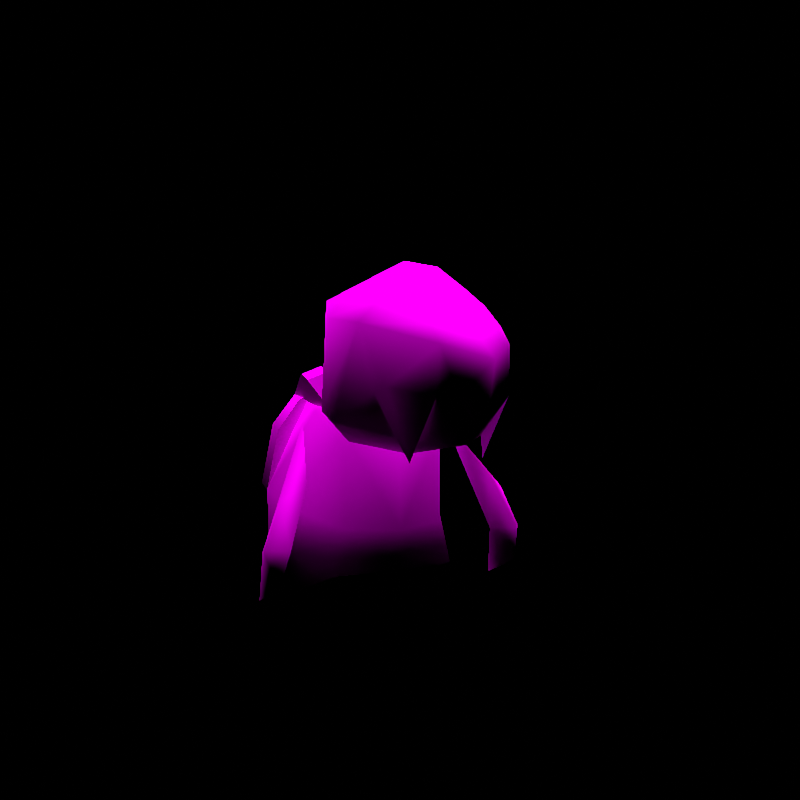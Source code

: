 # Source: rumble-carracosta.blend  (saved by Blender 3.6.11; exported with 4.5.12 LTS)
import bpy
from mathutils import Matrix  # noqa: F401  (used for matrix-valued properties, if any)

bpy.ops.wm.read_factory_settings(use_empty=True)
scene = bpy.context.scene
scene.name = 'regice'

# ---- collections
col_don_t_render_me = bpy.data.collections.new("Don't Render Me"); scene.collection.children.link(col_don_t_render_me)

# ---- images (referenced by path relative to the original .blend; pixels are not part of the script)
import os
ASSET_DIR = os.environ.get("B2B_ASSET_DIR", "")  # directory of the original .blend (textures are referenced by path, not embedded)
HERE = os.path.dirname(os.path.abspath(__file__))  # packed textures are extracted next to this script under _unpacked/

def load_image(name, relpath, width, height, colorspace="sRGB"):
    """Load a texture the original file referenced (path relative to the .blend, or extracted next to this script)."""
    p = next((c for c in (os.path.join(HERE, relpath), os.path.join(ASSET_DIR, relpath)) if relpath and os.path.exists(c)), "")
    if p:
        img = bpy.data.images.load(p, check_existing=True)
        img.name = name
    else:  # same state as the original file: an image datablock whose file is absent (Cycles renders it pink)
        img = bpy.data.images.new(name, width, height)
        img.source = "FILE"
        img.filepath = "//" + (relpath or name)
    img.colorspace_settings.name = colorspace
    return img
img_abagoora_body_c_png = load_image('ABAGOORA_body_C.png', 'ABAGOORA_body_C.png', 1024, 1024, 'sRGB')
img_abagoora_eye_c_png = load_image('ABAGOORA_eye_C.png', 'ABAGOORA_eye_C.png', 1024, 1024, 'sRGB')

# ---- materials (node trees are filled in below, after node groups)
mat_pii_abagoora_body_png = bpy.data.materials.new('Pii_ABAGOORA_body.png')
mat_pii_abagoora_body_png.use_transparent_shadow = False
mat_pii_abagoora_body_png.diffuse_color = (0.5, 0.5, 0.5, 1.0)
mat_pii_abagoora_body_png.roughness = 0.5528
mat_pii_abagoora_body_png.specular_intensity = 1.0
mat_pii_abagoora_eye_png = bpy.data.materials.new('Pii_ABAGOORA_eye.png')
mat_pii_abagoora_eye_png.use_transparent_shadow = False
mat_pii_abagoora_eye_png.diffuse_color = (0.5, 0.5, 0.5, 1.0)
mat_pii_abagoora_eye_png.roughness = 0.5528
mat_pii_abagoora_eye_png.specular_intensity = 1.0

# ---- material node trees
mat_pii_abagoora_body_png.use_nodes = True; mat_pii_abagoora_body_png.node_tree.nodes.clear()
_N = mat_pii_abagoora_body_png.node_tree.nodes; _L = mat_pii_abagoora_body_png.node_tree.links
n0 = _N.new('ShaderNodeOutputMaterial'); n0.name = 'Material Output'; n0.location = (300, 300)
n1 = _N.new('ShaderNodeBsdfPrincipled'); n1.name = 'Principled BSDF'; n1.location = (10, 300)
n1.distribution = 'GGX'
n1.subsurface_method = 'BURLEY'
n1.inputs[2].default_value = 0.0
n1.inputs[3].default_value = 1.45
n1.inputs[13].default_value = 0.0
n1.inputs[27].default_value = (0.0, 0.0, 0.0, 1.0)
n1.inputs[28].default_value = 1.0
n2 = _N.new('ShaderNodeTexImage'); n2.name = 'Image Texture'; n2.location = (-300, 600)
n2.image = img_abagoora_body_c_png
n2.interpolation = 'Closest'
n2.extension = 'MIRROR'
_L.new(n1.outputs[0], n0.inputs[0])
_L.new(n2.outputs[0], n1.inputs[0])
n0.is_active_output = True
mat_pii_abagoora_eye_png.use_nodes = True; mat_pii_abagoora_eye_png.node_tree.nodes.clear()
_N = mat_pii_abagoora_eye_png.node_tree.nodes; _L = mat_pii_abagoora_eye_png.node_tree.links
n0 = _N.new('ShaderNodeOutputMaterial'); n0.name = 'Material Output'; n0.location = (300, 300)
n1 = _N.new('ShaderNodeBsdfPrincipled'); n1.name = 'Principled BSDF'; n1.location = (10, 300)
n1.distribution = 'GGX'
n1.subsurface_method = 'BURLEY'
n1.inputs[2].default_value = 0.0
n1.inputs[3].default_value = 1.45
n1.inputs[13].default_value = 0.0
n1.inputs[27].default_value = (0.0, 0.0, 0.0, 1.0)
n1.inputs[28].default_value = 1.0
n2 = _N.new('ShaderNodeTexImage'); n2.name = 'Image Texture'; n2.location = (-300, 600)
n2.image = img_abagoora_eye_c_png
n2.interpolation = 'Closest'
n2.extension = 'MIRROR'
_L.new(n1.outputs[0], n0.inputs[0])
_L.new(n2.outputs[0], n1.inputs[0])
n0.is_active_output = True

# ---- world
world_world = bpy.data.worlds.new('World'); scene.world = world_world
world_world.use_nodes = True; world_world.node_tree.nodes.clear()
_N = world_world.node_tree.nodes; _L = world_world.node_tree.links
n0 = _N.new('ShaderNodeOutputWorld'); n0.name = 'World Output'; n0.location = (300, 300)
n1 = _N.new('ShaderNodeBackground'); n1.name = 'Background'; n1.location = (10, 300)
n1.inputs[0].default_value = (0.05088, 0.05088, 0.05088, 1.0)
n1.inputs[1].default_value = 0.0
_L.new(n1.outputs[0], n0.inputs[0])
n0.is_active_output = True
world_world.color = (0.05088, 0.05088, 0.05088)
world_world.use_sun_shadow = False
world_world.sun_shadow_jitter_overblur = 0.0

# ---- cameras
cam_camera = bpy.data.cameras.new('Camera')
cam_camera.clip_end = 2e+04

# ---- lights
light_sun = bpy.data.lights.new('Sun', 'SUN')
light_sun.specular_factor = 0.0
light_sun.transmission_factor = 0.0
light_sun.use_shadow = False
light_sun.angle = 0.7854
light_sun.energy = 5.0
light_sun.shadow_soft_size = 0.25

# ---- meshes
me_abagoora = bpy.data.meshes.new('ABAGOORA')
me_abagoora.from_pydata([(0.0, -0.3599, 0.7825), (0.1479, -0.336, 0.7), (0.1443, -0.2614, 0.7439), (0.09351, -0.4696, 0.6488), (0.0, -0.2157, 0.8062), (0.0, -0.5145, 0.6259), (-0.1443, -0.2614, 0.7439), (-0.09351, -0.4696, 0.6488), (-0.1479, -0.336, 0.7), (0.218, -0.233, 0.6675), (0.1896, -0.3289, 0.6546), (-0.1587, -0.125, 0.7118), (0.1587, -0.125, 0.7118), (-0.09203, -0.5055, 0.6069), (0.09203, -0.5055, 0.6069), (0.0, -0.5731, 0.5749), (-0.218, -0.233, 0.6675), (-0.1896, -0.3289, 0.6546), (0.2181, -0.2128, 0.458), (0.05344, -0.5162, 0.4946), (-0.05344, -0.5162, 0.4946), (0.0, -0.5584, 0.4931), (-0.2181, -0.2128, 0.458), (-0.2271, -0.2791, 0.4363), (-0.1661, -0.3558, 0.5021), (0.127, -0.05465, 0.5737), (0.2271, -0.2791, 0.4363), (0.1661, -0.3558, 0.5021), (0.09601, -0.4946, 0.493), (-0.09601, -0.4946, 0.493), (0.0, -0.5229, 0.4239), (-0.09696, -0.3916, 0.4004), (-0.1462, -0.2097, 0.3846), (-0.127, -0.05465, 0.5737), (0.1462, -0.2097, 0.3846), (0.09696, -0.3916, 0.4004), (0.1589, -0.3963, 0.5151), (0.09863, -0.3946, 0.3477), (-0.1589, -0.3963, 0.5151), (-0.09863, -0.3946, 0.3477), (0.0, -0.2364, 0.3516), (0.0, -0.4683, 0.3886), (0.0, -0.5205, 0.4996), (0.0, 0.1009, 0.47), (-0.1651, 0.02818, 0.4872), (-0.05874, 0.01342, 0.5216), (-0.2039, 0.07206, 0.4133), (0.05874, 0.01342, 0.5216), (0.0, 0.1845, 0.3522), (0.1651, 0.02818, 0.4872), (0.2039, 0.07206, 0.4133), (-0.1278, -0.04126, 0.5579), (-0.1781, -0.03286, 0.5383), (-0.2012, 0.1426, 0.259), (0.1278, -0.04126, 0.5579), (0.09089, -0.1335, 0.4522), (0.1278, -0.07524, 0.5434), (0.2012, 0.1426, 0.259), (0.0, 0.2194, 0.2142), (-0.1057, 0.188, 0.1365), (0.1781, -0.03286, 0.5383), (0.0, 0.2033, 0.1007), (0.1057, 0.188, 0.1365), (0.1781, -0.06684, 0.5238), (0.1333, -0.1138, 0.4419), (-0.2194, -0.02754, 0.2192), (-0.2029, 0.1077, 0.2455), (-0.2505, 0.001158, 0.1338), (-0.1609, -0.07392, 0.4506), (-0.168, -0.168, 0.06537), (-0.1342, -0.1701, 0.402), (-0.1362, -0.1711, 0.175), (-0.1072, 0.1563, 0.1156), (-0.1439, 0.008463, 0.4756), (0.0, -0.1763, 0.06381), (-0.1695, 0.01611, -0.002546), (0.0, 0.02373, 0.03009), (0.0, -0.2033, 0.1651), (0.0, -0.1947, 0.402), (-0.08047, -0.1026, 0.4926), (0.168, -0.168, 0.06537), (0.1695, 0.01611, -0.002546), (0.1342, -0.1701, 0.402), (0.08047, -0.1026, 0.4926), (0.1362, -0.1711, 0.175), (0.1072, 0.1563, 0.1156), (0.2505, 0.001158, 0.1338), (0.1609, -0.07392, 0.4506), (0.1439, 0.008463, 0.4756), (0.2194, -0.02754, 0.2192), (0.2029, 0.1077, 0.2455), (0.3582, -0.1975, 0.1498), (0.3274, -0.1102, 0.01743), (0.3244, -0.1222, 0.1332), (0.3292, -0.2193, 0.0637), (0.3102, -0.1873, 0.2529), (0.3151, -0.2498, 0.151), (0.2005, -0.08593, 0.4256), (0.2553, -0.2106, 0.2927), (-0.3582, -0.1975, 0.1498), (-0.3244, -0.1222, 0.1332), (-0.3274, -0.1102, 0.01743), (-0.3102, -0.1873, 0.2529), (-0.3292, -0.2193, 0.0637), (-0.3151, -0.2498, 0.151), (-0.2005, -0.08593, 0.4256), (-0.2553, -0.2106, 0.2927), (0.0, -0.1196, 0.4227), (0.0, -0.08666, 0.7169), (0.05359, 0.183, 0.07162), (0.0, 0.3136, 0.05064), (-0.05359, 0.183, 0.07162), (-0.09221, -0.02058, 0.5061), (-0.169, -0.007317, 0.4751), (0.09221, -0.02058, 0.5061), (-0.2059, 0.03769, 0.3986), (0.169, -0.007317, 0.4751), (0.2059, 0.03769, 0.3986), (-0.1072, 0.1563, 0.1156), (-0.1781, -0.06684, 0.5238), (-0.1278, -0.07524, 0.5434), (-0.1333, -0.1138, 0.4419), (-0.09089, -0.1335, 0.4522)], [], [(0, 1, 2), (0, 3, 1), (0, 2, 4), (0, 5, 3), (0, 4, 6), (0, 7, 5), (0, 6, 8), (0, 8, 7), (1, 9, 2), (1, 3, 10), (1, 10, 9), (4, 11, 6), (4, 2, 12), (2, 9, 12), (5, 7, 13), (5, 14, 3), (5, 13, 15), (5, 15, 14), (3, 14, 10), (8, 6, 16), (8, 17, 7), (8, 16, 17), (7, 17, 13), (6, 11, 16), (9, 18, 12), (9, 10, 18), (15, 19, 14), (15, 13, 20), (15, 21, 19), (15, 20, 21), (17, 16, 22), (17, 22, 23), (17, 23, 24), (16, 11, 22), (12, 18, 25), (10, 26, 18), (10, 27, 26), (14, 19, 28), (13, 29, 20), (21, 30, 19), (21, 20, 30), (20, 29, 28), (20, 19, 30), (20, 28, 19), (23, 31, 24), (23, 22, 32), (23, 32, 31), (11, 33, 22), (22, 33, 32), (25, 18, 34), (18, 26, 34), (27, 35, 26), (27, 36, 37), (37, 36, 28), (26, 35, 34), (29, 38, 39), (39, 38, 24), (31, 32, 40), (31, 40, 41), (31, 41, 29), (40, 35, 41), (40, 34, 35), (29, 41, 42), (35, 28, 41), (41, 28, 42), (43, 44, 45), (43, 46, 44), (43, 45, 47), (43, 48, 46), (43, 47, 49), (43, 50, 48), (43, 49, 50), (44, 51, 45), (44, 52, 51), (46, 48, 53), (47, 54, 49), (47, 55, 56), (47, 56, 54), (50, 57, 48), (53, 48, 58), (53, 58, 59), (48, 57, 58), (54, 60, 49), (59, 58, 61), (57, 62, 58), (58, 62, 61), (49, 63, 64), (49, 60, 63), (65, 66, 67), (65, 68, 66), (65, 67, 69), (65, 70, 68), (65, 69, 71), (65, 71, 70), (66, 72, 67), (66, 68, 73), (69, 74, 71), (69, 67, 75), (69, 76, 74), (69, 75, 76), (67, 72, 75), (70, 71, 77), (70, 77, 78), (70, 78, 79), (70, 79, 68), (71, 74, 77), (76, 80, 74), (76, 81, 80), (72, 76, 75), (78, 77, 82), (78, 82, 83), (78, 83, 79), (79, 73, 68), (74, 80, 84), (74, 84, 77), (77, 84, 82), (81, 76, 85), (81, 86, 80), (81, 85, 86), (83, 73, 79), (83, 82, 87), (83, 88, 73), (83, 87, 88), (84, 80, 89), (84, 89, 82), (80, 86, 89), (85, 90, 86), (86, 90, 89), (82, 89, 87), (89, 90, 87), (90, 88, 87), (91, 92, 93), (91, 94, 92), (91, 93, 95), (91, 96, 94), (91, 95, 96), (93, 97, 95), (96, 95, 98), (98, 95, 97), (99, 100, 101), (99, 102, 100), (99, 101, 103), (99, 104, 102), (99, 103, 104), (100, 102, 105), (104, 106, 102), (102, 106, 105), (107, 32, 33), (107, 40, 32), (107, 33, 25), (107, 34, 40), (107, 25, 34), (33, 108, 25), (33, 11, 108), (25, 108, 12), (11, 4, 108), (108, 4, 12), (109, 85, 76), (109, 61, 85), (109, 76, 110), (109, 110, 61), (76, 111, 110), (76, 72, 111), (111, 72, 61), (111, 61, 110), (112, 44, 113), (112, 45, 44), (112, 47, 45), (112, 114, 47), (113, 44, 115), (114, 49, 47), (114, 116, 49), (44, 46, 115), (116, 117, 49), (46, 66, 115), (46, 53, 66), (117, 50, 49), (117, 90, 50), (90, 57, 50), (117, 66, 90), (117, 115, 66), (117, 113, 115), (117, 116, 113), (116, 112, 113), (116, 114, 112), (93, 92, 94), (93, 94, 96), (93, 96, 98), (93, 98, 97), (100, 103, 101), (100, 104, 103), (100, 106, 104), (100, 105, 106), (59, 61, 118), (59, 118, 66), (59, 66, 53), (62, 85, 61), (62, 90, 85), (62, 57, 90), (63, 54, 56), (63, 60, 54), (64, 56, 55), (64, 63, 56), (51, 119, 120), (51, 52, 119), (120, 121, 122), (120, 119, 121), (44, 119, 52), (44, 121, 119), (45, 120, 122), (45, 51, 120), (35, 37, 28), (35, 27, 37), (31, 39, 24), (31, 29, 39), (27, 10, 36), (36, 10, 14), (36, 14, 28), (13, 17, 38), (17, 24, 38), (13, 38, 29)])
me_abagoora.polygons.foreach_set('use_smooth', [True] * 221)
me_abagoora.polygons.foreach_set('material_index', [0, 0, 0, 0, 0, 0, 0, 0, 0, 0, 0, 0, 0, 0, 0, 0, 0, 0, 0, 0, 0, 0, 0, 0, 0, 0, 0, 0, 0, 0, 0, 0, 0, 0, 0, 0, 0, 0, 0, 0, 0, 0, 0, 0, 0, 0, 0, 0, 0, 0, 0, 0, 0, 0, 0, 0, 0, 0, 0, 0, 0, 0, 0, 0, 0, 0, 0, 0, 0, 0, 0, 0, 0, 0, 0, 0, 0, 0, 0, 0, 0, 0, 0, 0, 0, 0, 0, 0, 0, 0, 0, 0, 0, 0, 0, 0, 0, 0, 0, 0, 0, 0, 0, 0, 0, 0, 0, 0, 0, 0, 0, 0, 0, 0, 0, 0, 0, 0, 0, 0, 0, 0, 0, 0, 0, 0, 0, 0, 0, 0, 0, 0, 0, 0, 0, 0, 0, 0, 0, 0, 0, 0, 0, 0, 0, 0, 0, 0, 0, 0, 0, 0, 0, 0, 0, 0, 0, 0, 0, 0, 0, 0, 0, 0, 0, 0, 0, 0, 0, 0, 0, 0, 0, 0, 0, 0, 0, 0, 0, 0, 0, 0, 0, 0, 0, 0, 0, 0, 0, 0, 0, 0, 0, 0, 0, 0, 0, 0, 0, 0, 0, 0, 0, 0, 0, 0, 0, 0, 0, 0, 0, 0, 0, 0, 0, 1, 1, 1, 1, 1, 1])
_k = set([(24, 31), (24, 39), (27, 35), (27, 37), (28, 35), (28, 37), (29, 31), (29, 39), (44, 46), (44, 52), (45, 47), (45, 51), (46, 53), (47, 54), (49, 50), (50, 57), (51, 52), (51, 120), (52, 119), (53, 59), (54, 56), (54, 60), (55, 56), (56, 63), (57, 62), (59, 61), (60, 63), (61, 62), (61, 85), (63, 64), (66, 115), (85, 90), (90, 117), (92, 93), (92, 94), (93, 97), (97, 98), (100, 101), (100, 105), (101, 103), (105, 106), (112, 113), (112, 114), (113, 115), (114, 116), (116, 117), (119, 120), (119, 121), (120, 122)])
me_abagoora.attributes.new('sharp_edge', 'BOOLEAN', 'EDGE').data.foreach_set('value', [ (min(e.vertices), max(e.vertices)) in _k for e in me_abagoora.edges])
_uv = me_abagoora.uv_layers.new(name='Float2')
_uv.uv.foreach_set('vector', [0.3689, 0.4913, 0.4704, 0.3987, 0.5749, 0.4304, 0.3689, 0.4913, 0.2881, 0.3624, 0.4704, 0.3987, 0.3689, 0.4913, 0.5749, 0.4304, 0.5928, 0.5192, 0.3689, 0.4913, 0.1481, 0.3635, 0.2881, 0.3624, 0.3689, 0.4913, 0.5928, 0.5192, 0.5749, 0.4304, 0.3689, 0.4913, 0.2881, 0.3624, 0.1481, 0.3635, 0.3689, 0.4913, 0.5749, 0.4304, 0.4704, 0.3987, 0.3689, 0.4913, 0.4704, 0.3987, 0.2881, 0.3624, 0.4704, 0.3987, 0.6134, 0.3681, 0.5749, 0.4304, 0.4704, 0.3987, 0.2881, 0.3624, 0.4965, 0.3624, 0.4704, 0.3987, 0.4965, 0.3624, 0.6134, 0.3681, 0.5928, 0.5192, 0.7546, 0.4025, 0.5749, 0.4304, 0.5928, 0.5192, 0.5749, 0.4304, 0.7546, 0.4025, 0.5749, 0.4304, 0.6134, 0.3681, 0.7546, 0.4025, 0.1481, 0.3635, 0.2881, 0.3624, 0.2535, 0.3331, 0.1481, 0.3635, 0.2535, 0.3331, 0.2881, 0.3624, 0.1481, 0.3635, 0.2535, 0.3331, 0.1021, 0.3164, 0.1481, 0.3635, 0.1021, 0.3164, 0.2535, 0.3331, 0.2881, 0.3624, 0.2535, 0.3331, 0.4965, 0.3624, 0.4704, 0.3987, 0.5749, 0.4304, 0.6134, 0.3681, 0.4704, 0.3987, 0.4965, 0.3624, 0.2881, 0.3624, 0.4704, 0.3987, 0.6134, 0.3681, 0.4965, 0.3624, 0.2881, 0.3624, 0.4965, 0.3624, 0.2535, 0.3331, 0.5749, 0.4304, 0.7546, 0.4025, 0.6134, 0.3681, 0.6134, 0.3681, 0.6493, 0.2419, 0.7546, 0.4025, 0.6134, 0.3681, 0.4965, 0.3624, 0.6493, 0.2419, 0.1021, 0.3164, 0.2028, 0.2592, 0.2535, 0.3331, 0.1021, 0.3164, 0.2535, 0.3331, 0.2028, 0.2592, 0.1021, 0.3164, 0.1083, 0.26, 0.2028, 0.2592, 0.1021, 0.3164, 0.2028, 0.2592, 0.1083, 0.26, 0.4965, 0.3624, 0.6134, 0.3681, 0.6493, 0.2419, 0.4965, 0.3624, 0.6493, 0.2419, 0.5673, 0.2252, 0.4965, 0.3624, 0.5673, 0.2252, 0.4546, 0.2641, 0.6134, 0.3681, 0.7546, 0.4025, 0.6493, 0.2419, 0.7546, 0.4025, 0.6493, 0.2419, 0.8679, 0.3194, 0.4965, 0.3624, 0.5673, 0.2252, 0.6493, 0.2419, 0.4965, 0.3624, 0.4546, 0.2641, 0.5673, 0.2252, 0.2535, 0.3331, 0.2028, 0.2592, 0.2678, 0.2587, 0.2535, 0.3331, 0.2678, 0.2587, 0.2028, 0.2592, 0.1083, 0.26, 0.135, 0.2078, 0.2028, 0.2592, 0.1083, 0.26, 0.2028, 0.2592, 0.135, 0.2078, 0.2028, 0.2592, 0.2678, 0.2587, 0.2678, 0.2587, 0.2028, 0.2592, 0.2028, 0.2592, 0.135, 0.2078, 0.2028, 0.2592, 0.2678, 0.2587, 0.2028, 0.2592, 0.5673, 0.2252, 0.3864, 0.1592, 0.4546, 0.2641, 0.5673, 0.2252, 0.6493, 0.2419, 0.6608, 0.1757, 0.5673, 0.2252, 0.6608, 0.1757, 0.3864, 0.1592, 0.7546, 0.4025, 0.8679, 0.3194, 0.6493, 0.2419, 0.6493, 0.2419, 0.8679, 0.3194, 0.6608, 0.1757, 0.8679, 0.3194, 0.6493, 0.2419, 0.6608, 0.1757, 0.6493, 0.2419, 0.5673, 0.2252, 0.6608, 0.1757, 0.4546, 0.2641, 0.3864, 0.1592, 0.5673, 0.2252, 0.4546, 0.2641, 0.4073, 0.2739, 0.3769, 0.1684, 0.3769, 0.1684, 0.4073, 0.2739, 0.2678, 0.2587, 0.5673, 0.2252, 0.3864, 0.1592, 0.6608, 0.1757, 0.2678, 0.2587, 0.4073, 0.2739, 0.3769, 0.1684, 0.3769, 0.1684, 0.4073, 0.2739, 0.4546, 0.2641, 0.3864, 0.1592, 0.6608, 0.1757, 0.64, 0.1376, 0.3864, 0.1592, 0.64, 0.1376, 0.264, 0.121, 0.3864, 0.1592, 0.264, 0.121, 0.2027, 0.1951, 0.64, 0.1376, 0.3864, 0.1592, 0.264, 0.121, 0.64, 0.1376, 0.6608, 0.1757, 0.3864, 0.1592, 0.2027, 0.1951, 0.264, 0.121, 0.1019, 0.1569, 0.3864, 0.1592, 0.2027, 0.1951, 0.264, 0.121, 0.264, 0.121, 0.2027, 0.1951, 0.1019, 0.1569, 0.8053, 0.9095, 0.5989, 0.9373, 0.7319, 0.9607, 0.8053, 0.9095, 0.5505, 0.8841, 0.5989, 0.9373, 0.8053, 0.9095, 0.7319, 0.9607, 0.7319, 0.9607, 0.8053, 0.9095, 0.8053, 0.8213, 0.5505, 0.8841, 0.8053, 0.9095, 0.7319, 0.9607, 0.5989, 0.9373, 0.8053, 0.9095, 0.5505, 0.8841, 0.8053, 0.8213, 0.8053, 0.9095, 0.5989, 0.9373, 0.5505, 0.8841, 0.5989, 0.9373, 0.6498, 0.9886, 0.7319, 0.9607, 0.5989, 0.9373, 0.5921, 0.9748, 0.6498, 0.9886, 0.5505, 0.8841, 0.8053, 0.8213, 0.5538, 0.7781, 0.7319, 0.9607, 0.6498, 0.9886, 0.5989, 0.9373, 0.7319, 0.9607, 0.6917, 0.957, 0.6413, 0.9966, 0.7319, 0.9607, 0.6413, 0.9966, 0.6498, 0.9886, 0.5505, 0.8841, 0.5538, 0.7781, 0.8053, 0.8213, 0.5538, 0.7781, 0.8053, 0.8213, 0.8053, 0.7334, 0.5538, 0.7781, 0.8053, 0.7334, 0.6732, 0.6966, 0.8053, 0.8213, 0.5538, 0.7781, 0.8053, 0.7334, 0.6498, 0.9886, 0.5921, 0.9748, 0.5989, 0.9373, 0.6732, 0.6966, 0.8053, 0.7334, 0.8053, 0.6722, 0.5538, 0.7781, 0.6732, 0.6966, 0.8053, 0.7334, 0.8053, 0.7334, 0.6732, 0.6966, 0.8053, 0.6722, 0.5989, 0.9373, 0.5814, 0.9809, 0.6387, 0.9462, 0.5989, 0.9373, 0.5921, 0.9748, 0.5814, 0.9809, 0.3654, 0.7466, 0.5253, 0.7656, 0.4052, 0.7023, 0.3654, 0.7466, 0.2898, 0.8853, 0.5253, 0.7656, 0.3654, 0.7466, 0.4052, 0.7023, 0.2108, 0.6497, 0.3654, 0.7466, 0.1679, 0.8551, 0.2898, 0.8853, 0.3654, 0.7466, 0.2108, 0.6497, 0.1718, 0.7155, 0.3654, 0.7466, 0.1718, 0.7155, 0.1679, 0.8551, 0.5253, 0.7656, 0.6303, 0.6812, 0.4052, 0.7023, 0.5253, 0.7656, 0.2898, 0.8853, 0.3888, 0.9056, 0.2108, 0.6497, 0.0, 0.6535, 0.1718, 0.7155, 0.2108, 0.6497, 0.4052, 0.7023, 0.4409, 0.6182, 0.2108, 0.6497, 0.0, 0.5479, 0.0, 0.6535, 0.2108, 0.6497, 0.4409, 0.6182, 0.3821, 0.5173, 0.4052, 0.7023, 0.6303, 0.6812, 0.4409, 0.6182, 0.1679, 0.8551, 0.1718, 0.7155, 0.0, 0.7174, 0.1679, 0.8551, 0.0, 0.7174, 0.0, 0.8581, 0.1679, 0.8551, 0.0, 0.8581, 0.1006, 0.9277, 0.1679, 0.8551, 0.1006, 0.9277, 0.2012, 0.9339, 0.1718, 0.7155, 0.0, 0.6535, 0.0, 0.7174, 0.0, 0.5479, 0.2108, 0.6497, 0.0, 0.6535, 0.3821, 0.5173, 0.4409, 0.6182, 0.2108, 0.6497, 0.6303, 0.6812, 0.6202, 0.5657, 0.4409, 0.6182, 0.0, 0.8581, 0.0, 0.7174, 0.1679, 0.8551, 0.0, 0.8581, 0.1679, 0.8551, 0.1006, 0.9277, 0.0, 0.8581, 0.1006, 0.9277, -0.1006, 0.9277, 0.1006, 0.9277, 0.1799, 0.9873, 0.2012, 0.9339, 0.0, 0.6535, 0.2108, 0.6497, 0.1718, 0.7155, 0.0, 0.6535, 0.1718, 0.7155, 0.0, 0.7174, 0.0, 0.7174, 0.1718, 0.7155, 0.1679, 0.8551, 0.4409, 0.6182, 0.6202, 0.5657, 0.6303, 0.6812, 0.4409, 0.6182, 0.4052, 0.7023, 0.2108, 0.6497, 0.4409, 0.6182, 0.6303, 0.6812, 0.4052, 0.7023, 0.1006, 0.9277, -0.1799, 0.9873, -0.1006, 0.9277, 0.1006, 0.9277, 0.1679, 0.8551, 0.2012, 0.9339, 0.1006, 0.9277, 0.1799, 0.9873, -0.1799, 0.9873, 0.1006, 0.9277, 0.2012, 0.9339, 0.1799, 0.9873, 0.1718, 0.7155, 0.2108, 0.6497, 0.3654, 0.7466, 0.1718, 0.7155, 0.3654, 0.7466, 0.1679, 0.8551, 0.2108, 0.6497, 0.4052, 0.7023, 0.3654, 0.7466, 0.6303, 0.6812, 0.5253, 0.7656, 0.4052, 0.7023, 0.4052, 0.7023, 0.5253, 0.7656, 0.3654, 0.7466, 0.1679, 0.8551, 0.3654, 0.7466, 0.2898, 0.8853, 0.3654, 0.7466, 0.5253, 0.7656, 0.2898, 0.8853, 0.5253, 0.7656, 0.3888, 0.9056, 0.2898, 0.8853, 0.8228, 0.08562, 0.938, 0.02011, 0.9163, 0.08693, 0.8228, 0.08562, 0.7993, 0.04252, 0.938, 0.02011, 0.8228, 0.08562, 0.9163, 0.08693, 0.8276, 0.1569, 0.8228, 0.08562, 0.7557, 0.09505, 0.7993, 0.04252, 0.8228, 0.08562, 0.8276, 0.1569, 0.7557, 0.09505, 0.9163, 0.08693, 0.9398, 0.2864, 0.8276, 0.1569, 0.7557, 0.09505, 0.8276, 0.1569, 0.794, 0.1924, 0.794, 0.1924, 0.8276, 0.1569, 0.9398, 0.2864, 0.8228, 0.08562, 0.9163, 0.08693, 0.938, 0.02011, 0.8228, 0.08562, 0.8276, 0.1569, 0.9163, 0.08693, 0.8228, 0.08562, 0.938, 0.02011, 0.7993, 0.04252, 0.8228, 0.08562, 0.7557, 0.09505, 0.8276, 0.1569, 0.8228, 0.08562, 0.7993, 0.04252, 0.7557, 0.09505, 0.9163, 0.08693, 0.8276, 0.1569, 0.9398, 0.2864, 0.7557, 0.09505, 0.794, 0.1924, 0.8276, 0.1569, 0.8276, 0.1569, 0.794, 0.1924, 0.9398, 0.2864, 0.3427, 0.9734, 0.3312, 0.9719, 0.334, 0.9793, 0.3427, 0.9734, 0.3427, 0.9706, 0.3312, 0.9719, 0.3427, 0.9734, 0.334, 0.9793, 0.3514, 0.9793, 0.3427, 0.9734, 0.3541, 0.9719, 0.3427, 0.9706, 0.3427, 0.9734, 0.3514, 0.9793, 0.3541, 0.9719, 0.334, 0.9793, 0.3427, 0.9849, 0.3514, 0.9793, 0.334, 0.9793, 0.3303, 0.9847, 0.3427, 0.9849, 0.3514, 0.9793, 0.3427, 0.9849, 0.3551, 0.9847, 0.3303, 0.9847, 0.3427, 0.9884, 0.3427, 0.9849, 0.3427, 0.9849, 0.3427, 0.9884, 0.3551, 0.9847, 0.2901, 0.9701, 0.2878, 0.9718, 0.2779, 0.9681, 0.2901, 0.9701, 0.2916, 0.9713, 0.2878, 0.9718, 0.2901, 0.9701, 0.2779, 0.9681, 0.3004, 0.9696, 0.2901, 0.9701, 0.3004, 0.9696, 0.2916, 0.9713, 0.2779, 0.9681, 0.2901, 0.9701, 0.3004, 0.9696, 0.2779, 0.9681, 0.2878, 0.9718, 0.2901, 0.9701, 0.2901, 0.9701, 0.2878, 0.9718, 0.2916, 0.9713, 0.2901, 0.9701, 0.2916, 0.9713, 0.3004, 0.9696, 0.8847, 0.6376, 0.7936, 0.6217, 0.8208, 0.6234, 0.8847, 0.6376, 0.9266, 0.6451, 0.7936, 0.6217, 0.8847, 0.6376, 1.073, 0.6451, 0.9266, 0.6451, 0.8847, 0.6376, 1.115, 0.6376, 1.073, 0.6451, 0.8208, 0.6234, 0.7936, 0.6217, 0.7817, 0.5683, 1.115, 0.6376, 1.206, 0.6217, 1.073, 0.6451, 1.115, 0.6376, 1.179, 0.6234, 1.206, 0.6217, 0.7936, 0.6217, 0.7452, 0.5685, 0.7817, 0.5683, 1.179, 0.6234, 1.218, 0.5683, 1.206, 0.6217, 0.7452, 0.5685, 0.7864, 0.4632, 0.7817, 0.5683, 0.7452, 0.5685, 0.7485, 0.4625, 0.7864, 0.4632, 1.218, 0.5683, 1.255, 0.5685, 1.206, 0.6217, 1.218, 0.5683, 1.214, 0.4632, 1.255, 0.5685, 1.214, 0.4632, 1.252, 0.4625, 1.255, 0.5685, 1.218, 0.5683, 0.7864, 0.4632, 1.214, 0.4632, 1.218, 0.5683, 0.7817, 0.5683, 0.7864, 0.4632, 1.218, 0.5683, 0.8208, 0.6234, 0.7817, 0.5683, 1.218, 0.5683, 1.179, 0.6234, 0.8208, 0.6234, 1.179, 0.6234, 0.8847, 0.6376, 0.8208, 0.6234, 1.179, 0.6234, 1.115, 0.6376, 0.8847, 0.6376, 0.3065, 0.9312, 0.3079, 0.927, 0.2992, 0.9284, 0.3065, 0.9312, 0.2992, 0.9284, 0.2965, 0.9317, 0.3065, 0.9312, 0.2965, 0.9317, 0.2989, 0.9378, 0.3065, 0.9312, 0.2989, 0.9378, 0.308, 0.9437, 0.3065, 0.9312, 0.2992, 0.9284, 0.3079, 0.927, 0.3065, 0.9312, 0.2965, 0.9317, 0.2992, 0.9284, 0.3065, 0.9312, 0.2989, 0.9378, 0.2965, 0.9317, 0.3065, 0.9312, 0.308, 0.9437, 0.2989, 0.9378, 0.6732, 0.6966, 0.8053, 0.6722, 0.669, 0.683, 0.6732, 0.6966, 0.6303, 0.6812, 0.5253, 0.7656, 0.6732, 0.6966, 0.5253, 0.7656, 0.5538, 0.7781, 0.6732, 0.6966, 0.669, 0.683, 0.8053, 0.6722, 0.6732, 0.6966, 0.5253, 0.7656, 0.6303, 0.6812, 0.6732, 0.6966, 0.5538, 0.7781, 0.5253, 0.7656, 0.5814, 0.9809, 0.6498, 0.9886, 0.6413, 0.9966, 0.5814, 0.9809, 0.5921, 0.9748, 0.6498, 0.9886, 0.5901, 0.9762, 0.6413, 0.9966, 0.6466, 0.992, 0.5901, 0.9762, 0.5814, 0.9809, 0.6413, 0.9966, 0.6498, 0.9886, 0.5814, 0.9809, 0.6413, 0.9966, 0.6498, 0.9886, 0.5921, 0.9748, 0.5814, 0.9809, 0.6413, 0.9966, 0.5901, 0.9762, 0.6466, 0.992, 0.6413, 0.9966, 0.5814, 0.9809, 0.5901, 0.9762, 0.5989, 0.9373, 0.5814, 0.9809, 0.5921, 0.9748, 0.5989, 0.9373, 0.6387, 0.9462, 0.5814, 0.9809, 0.7319, 0.9607, 0.6413, 0.9966, 0.6917, 0.957, 0.7319, 0.9607, 0.6498, 0.9886, 0.6413, 0.9966, 0.4309, 0.9648, 0.4307, 0.9628, 0.4216, 0.9685, 0.4309, 0.9648, 0.4337, 0.9688, 0.4307, 0.9628, 0.4309, 0.9648, 0.4307, 0.9628, 0.4337, 0.9688, 0.4309, 0.9648, 0.4216, 0.9685, 0.4307, 0.9628, 0.8183, 0.7782, 0.986, 0.9749, 0.6293, 0.7978, 0.6293, 0.7978, 0.986, 0.9749, 0.01408, 0.9161, 0.6293, 0.7978, 0.01408, 0.9161, 0.07101, 0.7673, 0.01408, 0.9161, 0.986, 0.9749, 0.6293, 0.7978, 0.986, 0.9749, 0.8183, 0.7782, 0.6293, 0.7978, 0.01408, 0.9161, 0.6293, 0.7978, 0.07101, 0.7673])
me_abagoora.materials.append(mat_pii_abagoora_body_png)
me_abagoora.materials.append(mat_pii_abagoora_eye_png)
me_abagoora.update()
me_abagoora.normals_split_custom_set([tuple(v) for v in zip(*[iter([2.107e-06, -0.4917, 0.8708, 0.6326, -0.4056, 0.6598, 0.5687, -0.1331, 0.8117, 2.107e-06, -0.4917, 0.8708, 0.4757, -0.5992, 0.6439, 0.6326, -0.4056, 0.6598, 2.107e-06, -0.4917, 0.8708, 0.5687, -0.1331, 0.8117, -4.088e-06, 0.2131, 0.977, 2.107e-06, -0.4917, 0.8708, 2.314e-07, -0.7071, 0.7071, 0.4757, -0.5992, 0.6439, 2.107e-06, -0.4917, 0.8708, -4.088e-06, 0.2131, 0.977, -0.5686, -0.1331, 0.8117, 2.107e-06, -0.4917, 0.8708, -0.4757, -0.5992, 0.6439, 2.314e-07, -0.7071, 0.7071, 2.107e-06, -0.4917, 0.8708, -0.5686, -0.1331, 0.8117, -0.6326, -0.4056, 0.6598, 2.107e-06, -0.4917, 0.8708, -0.6326, -0.4056, 0.6598, -0.4757, -0.5992, 0.6439, 0.6326, -0.4056, 0.6598, 0.8972, -0.0749, 0.4353, 0.5687, -0.1331, 0.8117, 0.6326, -0.4056, 0.6598, 0.4757, -0.5992, 0.6439, 0.8971, -0.3808, 0.224, 0.6326, -0.4056, 0.6598, 0.8971, -0.3808, 0.224, 0.8972, -0.0749, 0.4353, -4.088e-06, 0.2131, 0.977, -0.642, 0.5176, 0.5657, -0.5686, -0.1331, 0.8117, -4.088e-06, 0.2131, 0.977, 0.5687, -0.1331, 0.8117, 0.642, 0.5176, 0.5657, 0.5687, -0.1331, 0.8117, 0.8972, -0.0749, 0.4353, 0.642, 0.5176, 0.5657, 2.314e-07, -0.7071, 0.7071, -0.4757, -0.5992, 0.6439, -0.6808, -0.7124, 0.1705, 2.314e-07, -0.7071, 0.7071, 0.6807, -0.7124, 0.1705, 0.4757, -0.5992, 0.6439, 2.314e-07, -0.7071, 0.7071, -0.6808, -0.7124, 0.1705, 3.563e-06, -0.983, 0.1839, 2.314e-07, -0.7071, 0.7071, 3.563e-06, -0.983, 0.1839, 0.6807, -0.7124, 0.1705, 0.4757, -0.5992, 0.6439, 0.6807, -0.7124, 0.1705, 0.8971, -0.3808, 0.224, -0.6326, -0.4056, 0.6598, -0.5686, -0.1331, 0.8117, -0.8972, -0.0749, 0.4353, -0.6326, -0.4056, 0.6598, -0.8971, -0.3808, 0.224, -0.4757, -0.5992, 0.6439, -0.6326, -0.4056, 0.6598, -0.8972, -0.0749, 0.4353, -0.8971, -0.3808, 0.224, -0.4757, -0.5992, 0.6439, -0.8971, -0.3808, 0.224, -0.6808, -0.7124, 0.1705, -0.5686, -0.1331, 0.8117, -0.642, 0.5176, 0.5657, -0.8972, -0.0749, 0.4353, 0.8972, -0.0749, 0.4353, 0.9299, 0.3246, -0.1727, 0.642, 0.5176, 0.5657, 0.8972, -0.0749, 0.4353, 0.8971, -0.3808, 0.224, 0.9299, 0.3246, -0.1727, 3.563e-06, -0.983, 0.1839, 0.6182, -0.6111, -0.4944, 0.6807, -0.7124, 0.1705, 3.563e-06, -0.983, 0.1839, -0.6808, -0.7124, 0.1705, -0.5287, -0.5391, -0.6557, 3.563e-06, -0.983, 0.1839, -3.783e-07, -0.9465, -0.3226, 0.6182, -0.6111, -0.4944, 3.563e-06, -0.983, 0.1839, -0.5287, -0.5391, -0.6557, -3.783e-07, -0.9465, -0.3226, -0.8971, -0.3808, 0.224, -0.8972, -0.0749, 0.4353, -0.9299, 0.3246, -0.1727, -0.8971, -0.3808, 0.224, -0.9299, 0.3246, -0.1727, -0.8746, -0.2842, -0.3927, -0.8971, -0.3808, 0.224, -0.8746, -0.2842, -0.3927, -0.8651, -0.4716, -0.1708, -0.8972, -0.0749, 0.4353, -0.642, 0.5176, 0.5657, -0.9299, 0.3246, -0.1727, 0.642, 0.5176, 0.5657, 0.9299, 0.3246, -0.1727, 0.3804, 0.911, -0.1594, 0.8971, -0.3808, 0.224, 0.8746, -0.2842, -0.3927, 0.9299, 0.3246, -0.1727, 0.8971, -0.3808, 0.224, 0.8651, -0.4716, -0.1708, 0.8746, -0.2842, -0.3927, 0.6807, -0.7124, 0.1705, 0.6182, -0.6111, -0.4944, 0.5608, -0.536, -0.631, -0.6808, -0.7124, 0.1705, -0.6621, -0.6109, -0.4341, -0.5287, -0.5391, -0.6557, -3.783e-07, -0.9465, -0.3226, -0.0001204, -0.4737, -0.8807, 0.6182, -0.6111, -0.4944, -3.783e-07, -0.9465, -0.3226, -0.5287, -0.5391, -0.6557, -0.0001204, -0.4737, -0.8807, -0.5287, -0.5391, -0.6557, -0.6621, -0.6109, -0.4341, 0.5608, -0.536, -0.631, -0.5287, -0.5391, -0.6557, 0.6182, -0.6111, -0.4944, -0.0001204, -0.4737, -0.8807, -0.5287, -0.5391, -0.6557, 0.5608, -0.536, -0.631, 0.6182, -0.6111, -0.4944, -0.8746, -0.2842, -0.3927, -0.4582, -0.3886, -0.7994, -0.8651, -0.4716, -0.1708, -0.8746, -0.2842, -0.3927, -0.9299, 0.3246, -0.1727, -0.4272, 0.3581, -0.8303, -0.8746, -0.2842, -0.3927, -0.4272, 0.3581, -0.8303, -0.4582, -0.3886, -0.7994, -0.642, 0.5176, 0.5657, -0.3804, 0.911, -0.1594, -0.9299, 0.3246, -0.1727, -0.9299, 0.3246, -0.1727, -0.3804, 0.911, -0.1594, -0.4272, 0.3581, -0.8303, 0.3804, 0.911, -0.1594, 0.9299, 0.3246, -0.1727, 0.4272, 0.3581, -0.8303, 0.9299, 0.3246, -0.1727, 0.8746, -0.2842, -0.3927, 0.4272, 0.3581, -0.8303, 0.8651, -0.4716, -0.1708, 0.4582, -0.3886, -0.7994, 0.8746, -0.2842, -0.3927, 0.8651, -0.4716, -0.1708, 0.9037, -0.402, -0.1473, 0.8739, -0.3674, -0.3184, 0.8739, -0.3674, -0.3184, 0.9037, -0.402, -0.1473, 0.5608, -0.536, -0.631, 0.8746, -0.2842, -0.3927, 0.4582, -0.3886, -0.7994, 0.4272, 0.3581, -0.8303, -0.6621, -0.6109, -0.4341, -0.9037, -0.402, -0.1473, -0.8739, -0.3674, -0.3184, -0.8739, -0.3674, -0.3184, -0.9037, -0.402, -0.1473, -0.8651, -0.4716, -0.1708, -0.4582, -0.3886, -0.7994, -0.4272, 0.3581, -0.8303, 5.588e-08, 0.07752, -0.997, -0.4582, -0.3886, -0.7994, 5.588e-08, 0.07752, -0.997, 4.973e-07, -0.6258, -0.78, -0.4582, -0.3886, -0.7994, 4.973e-07, -0.6258, -0.78, -0.381, -0.7509, -0.5394, 5.588e-08, 0.07752, -0.997, 0.4582, -0.3886, -0.7994, 4.973e-07, -0.6258, -0.78, 5.588e-08, 0.07752, -0.997, 0.4272, 0.3581, -0.8303, 0.4582, -0.3886, -0.7994, -0.381, -0.7509, -0.5394, 4.973e-07, -0.6258, -0.78, -8.013e-07, -0.9094, -0.416, 0.4582, -0.3886, -0.7994, 0.381, -0.7509, -0.5394, 4.973e-07, -0.6258, -0.78, 4.973e-07, -0.6258, -0.78, 0.381, -0.7509, -0.5394, -8.013e-07, -0.9094, -0.416, 1.279e-06, 0.7086, 0.7056, -0.2018, 0.6736, 0.711, -0.1104, 0.5892, 0.8004, 1.279e-06, 0.7086, 0.7056, -0.2995, 0.8035, 0.5145, -0.2018, 0.6736, 0.711, 1.279e-06, 0.7086, 0.7056, -0.1104, 0.5892, 0.8004, -0.1635, 0.4711, 0.8668, 1.279e-06, 0.7086, 0.7056, -6.605e-07, 0.9089, 0.4169, -0.2995, 0.8035, 0.5145, 1.279e-06, 0.7086, 0.7056, -0.1635, 0.4711, 0.8668, 0.5167, 0.6485, 0.559, 1.279e-06, 0.7086, 0.7056, 0.2995, 0.8035, 0.5145, -6.605e-07, 0.9089, 0.4169, 1.279e-06, 0.7086, 0.7056, 0.5167, 0.6485, 0.559, 0.2995, 0.8035, 0.5145, -0.2018, 0.6737, 0.711, -0.1545, 0.6629, 0.7326, -0.1104, 0.5891, 0.8005, -0.2018, 0.6737, 0.711, -0.1544, 0.6629, 0.7326, -0.1545, 0.6629, 0.7326, -0.2995, 0.8035, 0.5145, -6.605e-07, 0.9089, 0.4169, -0.3346, 0.9125, 0.2352, -0.1635, 0.4711, 0.8668, 0.1543, 0.6629, 0.7326, 0.5167, 0.6485, 0.559, -0.1635, 0.4711, 0.8668, -0.6994, -0.3994, 0.5927, -0.6994, -0.3994, 0.5927, -0.1635, 0.4711, 0.8668, -0.6994, -0.3994, 0.5927, -0.6994, -0.3994, 0.5927, 0.2995, 0.8035, 0.5145, 0.3346, 0.9125, 0.2352, -6.605e-07, 0.9089, 0.4169, -0.3346, 0.9125, 0.2352, -6.605e-07, 0.9089, 0.4169, 9.192e-07, 0.998, 0.06279, -0.3346, 0.9125, 0.2352, 9.192e-07, 0.998, 0.06279, -0.2659, 0.9636, -0.02785, -6.605e-07, 0.9089, 0.4169, 0.3346, 0.9125, 0.2352, 9.192e-07, 0.998, 0.06279, 0.1543, 0.6629, 0.7326, 0.6541, 0.5842, -0.4804, 0.5167, 0.6485, 0.559, -0.2659, 0.9636, -0.02785, 9.192e-07, 0.998, 0.06279, -5.97e-09, 0.9901, -0.1403, 0.3346, 0.9125, 0.2352, 0.2659, 0.9636, -0.02785, 9.192e-07, 0.998, 0.06279, 9.192e-07, 0.998, 0.06279, 0.2659, 0.9636, -0.02785, -5.97e-09, 0.9901, -0.1403, 0.5167, 0.6485, 0.559, 0.9156, -0.02915, -0.4011, 0.9156, -0.02915, -0.4011, 0.5167, 0.6485, 0.559, 0.6541, 0.5842, -0.4804, 0.9156, -0.02915, -0.4011, -0.931, -0.3044, 0.2014, -0.9597, 0.2286, 0.1635, -0.9766, 0.1461, -0.158, -0.931, -0.3044, 0.2014, -0.8507, -0.179, 0.4942, -0.9597, 0.2286, 0.1635, -0.931, -0.3044, 0.2014, -0.9766, 0.1461, -0.158, -0.5723, -0.6533, -0.4956, -0.931, -0.3044, 0.2014, -0.5523, -0.7788, 0.2975, -0.8507, -0.179, 0.4942, -0.931, -0.3044, 0.2014, -0.5723, -0.6533, -0.4956, -0.4858, -0.874, -0.006034, -0.931, -0.3044, 0.2014, -0.4858, -0.874, -0.006034, -0.5523, -0.7788, 0.2975, -0.9597, 0.2286, 0.1635, -0.5553, 0.658, -0.5085, -0.9766, 0.1461, -0.158, -0.9597, 0.2286, 0.1635, -0.8507, -0.179, 0.4942, -0.4204, 0.07413, 0.9043, -0.5723, -0.6533, -0.4956, 1.571e-05, -0.8596, -0.511, -0.4858, -0.874, -0.006034, -0.5723, -0.6533, -0.4956, -0.9766, 0.1461, -0.158, -0.4176, 0.233, -0.8783, -0.5723, -0.6533, -0.4956, -4.944e-08, 0.03539, -0.9994, 1.571e-05, -0.8596, -0.511, -0.5723, -0.6533, -0.4956, -0.4176, 0.233, -0.8783, -4.944e-08, 0.03539, -0.9994, -0.9766, 0.1461, -0.158, -0.5553, 0.658, -0.5085, -0.4176, 0.233, -0.8783, -0.5523, -0.7788, 0.2975, -0.4858, -0.874, -0.006034, -4.534e-06, -0.9974, -0.07171, -0.5523, -0.7788, 0.2975, -4.534e-06, -0.9974, -0.07171, 4.557e-06, -0.8957, 0.4447, -0.5523, -0.7788, 0.2975, 4.557e-06, -0.8957, 0.4447, -0.2603, -0.4338, 0.8626, -0.5523, -0.7788, 0.2975, -0.2603, -0.4338, 0.8626, -0.8507, -0.179, 0.4942, -0.4858, -0.874, -0.006034, 1.571e-05, -0.8596, -0.511, -4.534e-06, -0.9974, -0.07171, -4.944e-08, 0.03539, -0.9994, 0.5723, -0.6533, -0.4956, 1.571e-05, -0.8596, -0.511, -4.944e-08, 0.03539, -0.9994, 0.4176, 0.233, -0.8783, 0.5723, -0.6533, -0.4956, -0.5553, 0.658, -0.5085, -4.944e-08, 0.03539, -0.9994, -0.4176, 0.233, -0.8783, 4.557e-06, -0.8957, 0.4447, -4.534e-06, -0.9974, -0.07171, 0.5523, -0.7788, 0.2975, 4.557e-06, -0.8957, 0.4447, 0.5523, -0.7788, 0.2975, 0.22, -0.3383, 0.9149, 4.557e-06, -0.8957, 0.4447, 0.22, -0.3383, 0.9149, -0.2603, -0.4338, 0.8626, -0.2603, -0.4338, 0.8626, -0.4204, 0.07413, 0.9043, -0.8507, -0.179, 0.4942, 1.571e-05, -0.8596, -0.511, 0.5723, -0.6533, -0.4956, 0.4858, -0.874, -0.006037, 1.571e-05, -0.8596, -0.511, 0.4858, -0.874, -0.006037, -4.534e-06, -0.9974, -0.07171, -4.534e-06, -0.9974, -0.07171, 0.4858, -0.874, -0.006037, 0.5523, -0.7788, 0.2975, 0.4176, 0.233, -0.8783, -4.944e-08, 0.03539, -0.9994, 0.5553, 0.658, -0.5085, 0.4176, 0.233, -0.8783, 0.9766, 0.1461, -0.158, 0.5723, -0.6533, -0.4956, 0.4176, 0.233, -0.8783, 0.5553, 0.658, -0.5085, 0.9766, 0.1461, -0.158, 0.22, -0.3383, 0.9149, -0.4204, 0.07413, 0.9043, -0.2603, -0.4338, 0.8626, 0.22, -0.3383, 0.9149, 0.5523, -0.7788, 0.2975, 0.8507, -0.179, 0.4942, 0.22, -0.3383, 0.9149, 0.5622, 0.04048, 0.826, -0.4204, 0.07413, 0.9043, 0.22, -0.3383, 0.9149, 0.8507, -0.179, 0.4942, 0.5622, 0.04048, 0.826, 0.4858, -0.874, -0.006037, 0.5723, -0.6533, -0.4956, 0.9308, -0.3045, 0.2023, 0.4858, -0.874, -0.006037, 0.9308, -0.3045, 0.2023, 0.5523, -0.7788, 0.2975, 0.5723, -0.6533, -0.4956, 0.9766, 0.1461, -0.158, 0.9308, -0.3045, 0.2023, 0.5553, 0.658, -0.5085, 0.9597, 0.2286, 0.1636, 0.9766, 0.1461, -0.158, 0.9766, 0.1461, -0.158, 0.9597, 0.2286, 0.1636, 0.9308, -0.3045, 0.2023, 0.5523, -0.7788, 0.2975, 0.9308, -0.3045, 0.2023, 0.8507, -0.179, 0.4942, 0.9308, -0.3045, 0.2023, 0.9597, 0.2286, 0.1636, 0.8507, -0.179, 0.4942, 0.9597, 0.2286, 0.1636, 0.5622, 0.04048, 0.826, 0.8507, -0.179, 0.4942, 0.9894, -0.1081, 0.09695, 0.9791, 0.1648, -0.1192, 0.8722, 0.424, 0.2439, 0.9894, -0.1081, 0.09695, -0.2846, -0.756, -0.5894, 0.9791, 0.1648, -0.1192, 0.9894, -0.1081, 0.09695, 0.8722, 0.424, 0.2439, 0.8507, -0.1791, 0.4943, 0.9894, -0.1081, 0.09695, 0.09565, -0.9896, 0.1078, -0.2846, -0.756, -0.5894, 0.9894, -0.1081, 0.09695, 0.8507, -0.1791, 0.4943, 0.09565, -0.9896, 0.1078, 0.8722, 0.424, 0.2439, 0.8421, -0.007534, 0.5393, 0.8507, -0.1791, 0.4943, 0.09565, -0.9896, 0.1078, 0.8507, -0.1791, 0.4943, -0.4778, -0.844, 0.2437, -0.4778, -0.844, 0.2437, 0.8507, -0.1791, 0.4943, 0.8421, -0.007534, 0.5393, -0.9894, -0.1081, 0.09694, -0.8722, 0.424, 0.2439, -0.9791, 0.1648, -0.1192, -0.9894, -0.1081, 0.09694, -0.8507, -0.1791, 0.4942, -0.8722, 0.424, 0.2439, -0.9894, -0.1081, 0.09694, -0.9791, 0.1648, -0.1192, 0.2846, -0.756, -0.5894, -0.9894, -0.1081, 0.09694, -0.09565, -0.9896, 0.1078, -0.8507, -0.1791, 0.4942, -0.9894, -0.1081, 0.09694, 0.2846, -0.756, -0.5894, -0.09565, -0.9896, 0.1078, -0.8722, 0.424, 0.2439, -0.8507, -0.1791, 0.4942, -0.8421, -0.007533, 0.5393, -0.09565, -0.9896, 0.1078, 0.4778, -0.844, 0.2437, -0.8507, -0.1791, 0.4942, -0.8507, -0.1791, 0.4942, 0.4778, -0.844, 0.2437, -0.8421, -0.007533, 0.5393, -1.419e-06, 0.7269, -0.6868, -0.4272, 0.3581, -0.8303, -0.3804, 0.911, -0.1594, -1.419e-06, 0.7269, -0.6868, 5.588e-08, 0.07752, -0.997, -0.4272, 0.3581, -0.8303, -1.419e-06, 0.7269, -0.6868, -0.3804, 0.911, -0.1594, 0.3804, 0.911, -0.1594, -1.419e-06, 0.7269, -0.6868, 0.4272, 0.3581, -0.8303, 5.588e-08, 0.07752, -0.997, -1.419e-06, 0.7269, -0.6868, 0.3804, 0.911, -0.1594, 0.4272, 0.3581, -0.8303, -0.3804, 0.911, -0.1594, -1.566e-06, 0.8321, 0.5547, 0.3804, 0.911, -0.1594, -0.3804, 0.911, -0.1594, -0.642, 0.5176, 0.5657, -1.566e-06, 0.8321, 0.5547, 0.3804, 0.911, -0.1594, -1.566e-06, 0.8321, 0.5547, 0.642, 0.5176, 0.5657, -0.642, 0.5176, 0.5657, -4.088e-06, 0.2131, 0.977, -1.566e-06, 0.8321, 0.5547, -1.566e-06, 0.8321, 0.5547, -4.088e-06, 0.2131, 0.977, 0.642, 0.5176, 0.5657, 0.8006, 0.5114, -0.3122, 0.5553, 0.658, -0.5085, -4.944e-08, 0.03539, -0.9994, 0.8006, 0.5114, -0.3122, 9.082e-06, 0.8321, 0.5547, 0.5553, 0.658, -0.5085, 0.8006, 0.5114, -0.3122, -4.944e-08, 0.03539, -0.9994, -2.343e-06, 0.9677, -0.2521, 0.8006, 0.5114, -0.3122, -2.343e-06, 0.9677, -0.2521, 9.082e-06, 0.8321, 0.5547, -4.944e-08, 0.03539, -0.9994, -0.8006, 0.5114, -0.3122, -2.343e-06, 0.9677, -0.2521, -4.944e-08, 0.03539, -0.9994, -0.5553, 0.658, -0.5085, -0.8006, 0.5114, -0.3122, -0.8006, 0.5114, -0.3122, -0.5553, 0.658, -0.5085, 9.082e-06, 0.8321, 0.5547, -0.8006, 0.5114, -0.3122, 9.082e-06, 0.8321, 0.5547, -2.343e-06, 0.9677, -0.2521, -0.1813, -0.3015, 0.9361, -0.6827, -0.1377, 0.7176, -0.6827, -0.1377, 0.7176, -0.1813, -0.3015, 0.9361, -0.1814, -0.3015, 0.9361, -0.6827, -0.1377, 0.7176, -0.1813, -0.3015, 0.9361, 0.1112, 0.6495, 0.7521, -0.1814, -0.3015, 0.9361, -0.1813, -0.3015, 0.9361, 0.1813, -0.3015, 0.9361, 0.1112, 0.6495, 0.7521, -0.6827, -0.1377, 0.7176, -0.6827, -0.1377, 0.7176, -0.9771, -0.01503, 0.2121, 0.1813, -0.3015, 0.9361, 0.5045, 0.5878, 0.6324, 0.1112, 0.6495, 0.7521, 0.1813, -0.3015, 0.9361, 0.6827, -0.1377, 0.7176, 0.5045, 0.5878, 0.6324, -0.6827, -0.1377, 0.7176, -0.9771, -0.01504, 0.2121, -0.9771, -0.01503, 0.2121, 0.6827, -0.1377, 0.7176, 0.9771, -0.01503, 0.2121, 0.5045, 0.5878, 0.6324, -0.9771, -0.01504, 0.2121, -0.9478, 0.1832, -0.2609, -0.9771, -0.01503, 0.2121, -0.9771, -0.01504, 0.2121, -0.9478, 0.1832, -0.2609, -0.9478, 0.1832, -0.2609, 0.9771, -0.01503, 0.2121, 0.9771, -0.01504, 0.2121, 0.5045, 0.5878, 0.6324, 0.9771, -0.01503, 0.2121, 0.9478, 0.1832, -0.2609, 0.9771, -0.01504, 0.2121, 0.9478, 0.1832, -0.2609, 0.9478, 0.1832, -0.2609, 0.9771, -0.01504, 0.2121, 4.505e-07, -0.8869, -0.462, 0.0, -0.9094, -0.416, 0.0, -0.9094, -0.416, 4.505e-07, -0.8869, -0.462, -2.513e-07, -0.8869, -0.462, 0.0, -0.9094, -0.416, 4.505e-07, -0.8869, -0.462, -7.022e-07, -0.8924, -0.4513, -2.513e-07, -0.8869, -0.462, 4.505e-07, -0.8869, -0.462, 2.559e-06, -0.8924, -0.4513, -7.022e-07, -0.8924, -0.4513, 2.559e-06, -0.8924, -0.4513, 0.0, -0.9191, -0.3939, -7.022e-07, -0.8924, -0.4513, 2.559e-06, -0.8924, -0.4513, 0.0, -0.9191, -0.3939, 0.0, -0.9191, -0.3939, -0.9703, 0.01222, -0.2416, -0.9992, -0.02848, -0.02897, -0.2846, -0.756, -0.5894, -0.9703, 0.01222, -0.2416, -0.2846, -0.756, -0.5894, 0.09565, -0.9896, 0.1078, -0.9703, 0.01222, -0.2416, 0.09565, -0.9896, 0.1078, -0.4778, -0.844, 0.2437, -0.9703, 0.01222, -0.2416, -0.4778, -0.844, 0.2437, -0.9201, 0.01224, -0.3915, 0.9703, 0.01222, -0.2416, 0.2846, -0.756, -0.5894, 0.9992, -0.02848, -0.02897, 0.9703, 0.01222, -0.2416, -0.09565, -0.9896, 0.1078, 0.2846, -0.756, -0.5894, 0.9703, 0.01222, -0.2416, 0.4778, -0.844, 0.2437, -0.09565, -0.9896, 0.1078, 0.9703, 0.01222, -0.2416, 0.9201, 0.01224, -0.3915, 0.4778, -0.844, 0.2437, -0.6025, 0.4337, -0.67, -0.3401, 0.53, -0.7768, -0.6025, 0.4337, -0.67, -0.6025, 0.4337, -0.67, -0.6025, 0.4337, -0.67, -0.9478, 0.1832, -0.2609, -0.6025, 0.4337, -0.67, -0.9478, 0.1832, -0.2609, -0.9478, 0.1832, -0.2609, 0.6025, 0.4337, -0.67, 0.6025, 0.4337, -0.67, 0.3401, 0.53, -0.7768, 0.6025, 0.4337, -0.67, 0.9478, 0.1832, -0.2609, 0.6025, 0.4337, -0.67, 0.6025, 0.4337, -0.67, 0.9478, 0.1832, -0.2609, 0.9478, 0.1832, -0.2609, 0.3903, -0.3627, 0.8463, 0.3903, -0.3627, 0.8463, 0.3903, -0.3627, 0.8463, 0.3903, -0.3627, 0.8463, 0.3903, -0.3627, 0.8463, 0.3903, -0.3627, 0.8463, 0.373, -0.8606, 0.3467, 0.373, -0.8606, 0.3467, 0.373, -0.8606, 0.3467, 0.373, -0.8606, 0.3467, 0.373, -0.8606, 0.3467, 0.373, -0.8606, 0.3467, -0.3903, -0.3627, 0.8463, -0.3903, -0.3627, 0.8463, -0.3903, -0.3627, 0.8463, -0.3903, -0.3627, 0.8463, -0.3903, -0.3627, 0.8463, -0.3903, -0.3627, 0.8463, -0.373, -0.8606, 0.3467, -0.373, -0.8606, 0.3467, -0.373, -0.8606, 0.3467, -0.373, -0.8606, 0.3467, -0.373, -0.8606, 0.3467, -0.373, -0.8606, 0.3467, -0.9156, -0.02914, -0.4011, -0.9156, -0.02914, -0.4011, -0.9156, -0.02916, -0.4011, -0.9156, -0.02914, -0.4011, -0.9156, -0.02915, -0.4011, -0.9156, -0.02914, -0.4011, 0.6994, -0.3994, 0.5927, 0.6994, -0.3994, 0.5927, 0.6994, -0.3994, 0.5927, 0.6994, -0.3994, 0.5927, 0.6994, -0.3994, 0.5927, 0.6994, -0.3994, 0.5927, -0.8354, 0.5466, -0.05785, -0.8354, 0.5466, -0.05784, -0.9994, -0.01837, -0.03067, -0.8354, 0.5466, -0.05785, -0.3818, 0.922, -0.06495, -0.8354, 0.5466, -0.05784, 0.8354, 0.5466, -0.05784, 0.8354, 0.5466, -0.05784, 0.3818, 0.922, -0.06495, 0.8354, 0.5466, -0.05784, 0.9994, -0.01837, -0.03067, 0.8354, 0.5466, -0.05784, 0.8651, -0.4716, -0.1708, 0.8971, -0.3808, 0.224, 0.9037, -0.402, -0.1473, 0.9037, -0.402, -0.1473, 0.8971, -0.3808, 0.224, 0.6807, -0.7124, 0.1705, 0.9037, -0.402, -0.1473, 0.6807, -0.7124, 0.1705, 0.5608, -0.536, -0.631, -0.6808, -0.7124, 0.1705, -0.8971, -0.3808, 0.224, -0.9037, -0.402, -0.1473, -0.8971, -0.3808, 0.224, -0.8651, -0.4716, -0.1708, -0.9037, -0.402, -0.1473, -0.6808, -0.7124, 0.1705, -0.9037, -0.402, -0.1473, -0.6621, -0.6109, -0.4341])] * 3)])
arm_abagoora_skeleton = bpy.data.armatures.new('ABAGOORA_skeleton')  # bones are not reproduced

# ---- objects
ob_sun = bpy.data.objects.new('Sun', light_sun)
ob_abagoora_skeleton = bpy.data.objects.new('ABAGOORA_skeleton', arm_abagoora_skeleton)
ob_abagoora = bpy.data.objects.new('ABAGOORA', me_abagoora)
ob_camera = bpy.data.objects.new('Camera', cam_camera)

# ---- transforms, parenting, visibility, modifiers, constraints
ob_sun.location = (-0.2567, -0.4105, -0.09083)
ob_sun.color = (0.8, 0.8, 0.8, 1.0)
ob_sun.hide_select = True
ob_sun.lineart.crease_threshold = 0.0
ob_abagoora_skeleton.location = (0.0, 0.0, 0.0)
ob_abagoora_skeleton.show_in_front = True
ob_abagoora.parent = ob_abagoora_skeleton
ob_abagoora.location = (0.0, 0.0, 0.0)
_vg = ob_abagoora.vertex_groups.new(name='ROOT')
_vg = ob_abagoora.vertex_groups.new(name='BODY')
for _i, _w in zip([43, 44, 45, 46, 47, 48, 49, 50, 51, 52, 53, 54, 55, 56, 57, 58, 59, 60, 61, 62, 63, 64, 65, 66, 67, 68, 69, 70, 71, 72, 73, 74, 76, 77, 78, 79, 80, 82, 83, 84, 85, 86, 87, 88, 89, 90, 91, 93, 94, 95, 96, 97, 98, 99, 100, 102, 103, 104, 105, 106, 109, 110, 111, 112, 113, 114, 115, 116, 117, 118, 119, 120, 121, 122], [1.0, 1.0, 1.0, 1.0, 1.0, 1.0, 1.0, 1.0, 1.0, 1.0, 1.0, 1.0, 1.0, 1.0, 1.0, 1.0, 1.0, 1.0, 1.0, 1.0, 1.0, 1.0, 1.0, 1.0, 1.0, 1.0, 1.0, 1.0, 1.0, 1.0, 1.0, 1.0, 1.0, 1.0, 1.0, 1.0, 1.0, 1.0, 1.0, 1.0, 1.0, 1.0, 1.0, 1.0, 1.0, 1.0, 0.2, 0.2, 0.1, 0.4, 0.2, 0.54, 0.5, 0.2, 0.2, 0.4, 0.1, 0.2, 0.54, 0.5, 1.0, 0.7, 1.0, 1.0, 1.0, 1.0, 1.0, 1.0, 1.0, 1.0, 1.0, 1.0, 1.0, 1.0]): _vg.add([_i], _w, 'REPLACE')
_vg = ob_abagoora.vertex_groups.new(name='ARM')
for _i, _w in zip([91, 92, 93, 94, 95, 96, 97, 98, 99, 100, 101, 102, 103, 104, 105, 106], [0.8, 1.0, 0.8, 0.9, 0.6, 0.8, 0.46, 0.5, 0.8, 0.8, 1.0, 0.6, 0.9, 0.8, 0.46, 0.5]): _vg.add([_i], _w, 'REPLACE')
_vg = ob_abagoora.vertex_groups.new(name='HEAD')
_vg.add([0, 1, 2, 3, 4, 5, 6, 7, 8, 9, 10, 11, 12, 13, 14, 15, 16, 17, 18, 19, 20, 21, 22, 23, 24, 25, 26, 27, 28, 29, 30, 31, 32, 33, 34, 35, 36, 37, 38, 39, 40, 41, 42, 107, 108], 1.0, 'REPLACE')
_vg = ob_abagoora.vertex_groups.new(name='LEG')
_vg.add([75, 81], 1.0, 'REPLACE')
_vg = ob_abagoora.vertex_groups.new(name='TAIL')
for _i, _w in zip([110], [0.3]): _vg.add([_i], _w, 'REPLACE')
_m = ob_abagoora.modifiers.new('Armature', 'ARMATURE')
_m.object = ob_abagoora_skeleton
ob_camera.location = (-1.406, -2.433, 0.5873)
ob_camera.rotation_euler = (1.529, 0.0001237, -0.5618)
ob_camera.scale = (1.0, 1.0, 1.0)
ob_camera.lineart.crease_threshold = 0.0

# ---- collection membership
scene.collection.objects.link(ob_sun)
scene.collection.objects.link(ob_abagoora_skeleton)
scene.collection.objects.link(ob_abagoora)
col_don_t_render_me.objects.link(ob_camera)
def _layer_coll(name, lc=None):
    lc = lc or bpy.context.view_layer.layer_collection
    for c in lc.children:
        if c.name == name: return c
        r = _layer_coll(name, c)
        if r: return r
_layer_coll("Don't Render Me").exclude = True

# ---- scene / render settings (as saved in the file)
scene.camera = ob_camera
scene.frame_start = 1; scene.frame_end = 144; scene.frame_set(0)
scene.render.engine = 'BLENDER_EEVEE_NEXT'
scene.render.image_settings.compression = 30
scene.render.resolution_x = 600
scene.render.resolution_y = 600
scene.render.fps = 30
scene.render.filter_size = 0.01
scene.render.film_transparent = True
scene.cycles.samples = 64
scene.cycles.sampling_pattern = 'TABULATED_SOBOL'
scene.cycles.use_adaptive_sampling = False
scene.cycles.use_light_tree = False
scene.cycles.caustics_reflective = False
scene.cycles.caustics_refractive = False
scene.cycles.max_bounces = 1
scene.cycles.diffuse_bounces = 1
scene.cycles.glossy_bounces = 1
scene.cycles.transmission_bounces = 1
scene.cycles.transparent_max_bounces = 1
scene.cycles.filter_width = 0.01
scene.eevee.taa_render_samples = 32
scene.eevee.use_taa_reprojection = False
scene.view_settings.view_transform = 'Standard'
bpy.context.view_layer.update()
